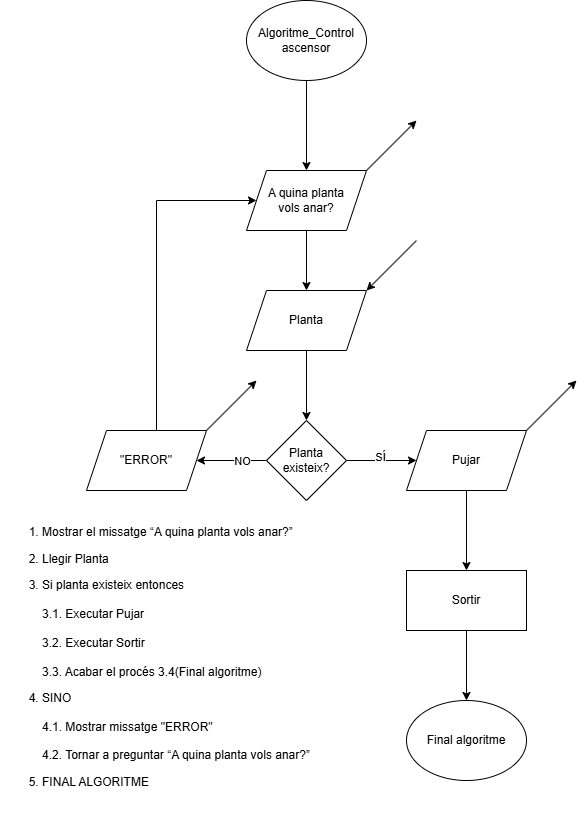

The diagram above was exported from draw.io. Its source (the exported page's mxGraphModel, read from the mxfile embedded in the PNG):
<mxGraphModel dx="947" dy="511" grid="1" gridSize="10" guides="1" tooltips="1" connect="1" arrows="1" fold="1" page="1" pageScale="1" pageWidth="827" pageHeight="1169" math="0" shadow="0">
  <root>
    <mxCell id="0" />
    <mxCell id="1" parent="0" />
    <mxCell id="MbjdO9Xow2baJ2awUoDD-17" value="" style="edgeStyle=orthogonalEdgeStyle;rounded=0;orthogonalLoop=1;jettySize=auto;html=1;" parent="1" source="MbjdO9Xow2baJ2awUoDD-1" target="MbjdO9Xow2baJ2awUoDD-16" edge="1">
      <mxGeometry relative="1" as="geometry" />
    </mxCell>
    <mxCell id="MbjdO9Xow2baJ2awUoDD-1" value="Algoritme_Control&lt;div&gt;ascensor&lt;/div&gt;" style="ellipse;whiteSpace=wrap;html=1;" parent="1" vertex="1">
      <mxGeometry x="330" y="20" width="120" height="80" as="geometry" />
    </mxCell>
    <mxCell id="MbjdO9Xow2baJ2awUoDD-15" value="" style="edgeStyle=orthogonalEdgeStyle;rounded=0;orthogonalLoop=1;jettySize=auto;html=1;entryX=0.5;entryY=0;entryDx=0;entryDy=0;" parent="1" source="MbjdO9Xow2baJ2awUoDD-16" edge="1">
      <mxGeometry relative="1" as="geometry">
        <mxPoint x="390" y="280" as="sourcePoint" />
        <mxPoint x="390" y="310" as="targetPoint" />
      </mxGeometry>
    </mxCell>
    <mxCell id="MbjdO9Xow2baJ2awUoDD-21" value="" style="edgeStyle=orthogonalEdgeStyle;rounded=0;orthogonalLoop=1;jettySize=auto;html=1;" parent="1" target="MbjdO9Xow2baJ2awUoDD-20" edge="1">
      <mxGeometry relative="1" as="geometry">
        <mxPoint x="390" y="370" as="sourcePoint" />
      </mxGeometry>
    </mxCell>
    <mxCell id="MbjdO9Xow2baJ2awUoDD-16" value="A quina planta&lt;div&gt;vols anar?&lt;/div&gt;" style="shape=parallelogram;perimeter=parallelogramPerimeter;whiteSpace=wrap;html=1;fixedSize=1;" parent="1" vertex="1">
      <mxGeometry x="330" y="190" width="120" height="60" as="geometry" />
    </mxCell>
    <mxCell id="MbjdO9Xow2baJ2awUoDD-18" value="" style="endArrow=classic;html=1;rounded=0;" parent="1" edge="1">
      <mxGeometry width="50" height="50" relative="1" as="geometry">
        <mxPoint x="450" y="190" as="sourcePoint" />
        <mxPoint x="500" y="140" as="targetPoint" />
      </mxGeometry>
    </mxCell>
    <mxCell id="MbjdO9Xow2baJ2awUoDD-19" value="" style="endArrow=none;html=1;rounded=0;endFill=0;startArrow=classic;startFill=1;" parent="1" edge="1">
      <mxGeometry width="50" height="50" relative="1" as="geometry">
        <mxPoint x="450" y="310" as="sourcePoint" />
        <mxPoint x="500" y="260" as="targetPoint" />
      </mxGeometry>
    </mxCell>
    <mxCell id="MbjdO9Xow2baJ2awUoDD-27" value="" style="edgeStyle=orthogonalEdgeStyle;rounded=0;orthogonalLoop=1;jettySize=auto;html=1;" parent="1" source="MbjdO9Xow2baJ2awUoDD-20" target="MbjdO9Xow2baJ2awUoDD-26" edge="1">
      <mxGeometry relative="1" as="geometry" />
    </mxCell>
    <mxCell id="MbjdO9Xow2baJ2awUoDD-29" value="NO" style="edgeLabel;html=1;align=center;verticalAlign=middle;resizable=0;points=[];" parent="MbjdO9Xow2baJ2awUoDD-27" vertex="1" connectable="0">
      <mxGeometry x="-0.2971" y="1" relative="1" as="geometry">
        <mxPoint as="offset" />
      </mxGeometry>
    </mxCell>
    <mxCell id="MbjdO9Xow2baJ2awUoDD-31" value="" style="edgeStyle=orthogonalEdgeStyle;rounded=0;orthogonalLoop=1;jettySize=auto;html=1;" parent="1" source="MbjdO9Xow2baJ2awUoDD-20" target="MbjdO9Xow2baJ2awUoDD-30" edge="1">
      <mxGeometry relative="1" as="geometry" />
    </mxCell>
    <mxCell id="MbjdO9Xow2baJ2awUoDD-32" value="SÍ" style="edgeLabel;html=1;align=center;verticalAlign=middle;resizable=0;points=[];" parent="MbjdO9Xow2baJ2awUoDD-31" vertex="1" connectable="0">
      <mxGeometry x="-0.0457" y="3" relative="1" as="geometry">
        <mxPoint as="offset" />
      </mxGeometry>
    </mxCell>
    <mxCell id="MbjdO9Xow2baJ2awUoDD-20" value="Planta existeix?" style="rhombus;whiteSpace=wrap;html=1;" parent="1" vertex="1">
      <mxGeometry x="350" y="440" width="80" height="80" as="geometry" />
    </mxCell>
    <mxCell id="MbjdO9Xow2baJ2awUoDD-24" value="Planta" style="shape=parallelogram;perimeter=parallelogramPerimeter;whiteSpace=wrap;html=1;fixedSize=1;" parent="1" vertex="1">
      <mxGeometry x="330" y="310" width="120" height="60" as="geometry" />
    </mxCell>
    <mxCell id="JKTiv-zpqzpILWnNpEUa-5" value="" style="edgeStyle=orthogonalEdgeStyle;rounded=0;orthogonalLoop=1;jettySize=auto;html=1;entryX=0;entryY=0.5;entryDx=0;entryDy=0;" parent="1" source="MbjdO9Xow2baJ2awUoDD-26" target="MbjdO9Xow2baJ2awUoDD-16" edge="1">
      <mxGeometry relative="1" as="geometry">
        <mxPoint x="230" y="370" as="targetPoint" />
        <Array as="points">
          <mxPoint x="240" y="220" />
        </Array>
      </mxGeometry>
    </mxCell>
    <mxCell id="MbjdO9Xow2baJ2awUoDD-26" value="&quot;ERROR&quot;" style="shape=parallelogram;perimeter=parallelogramPerimeter;whiteSpace=wrap;html=1;fixedSize=1;" parent="1" vertex="1">
      <mxGeometry x="170" y="450" width="120" height="60" as="geometry" />
    </mxCell>
    <mxCell id="MbjdO9Xow2baJ2awUoDD-28" value="" style="endArrow=classic;html=1;rounded=0;" parent="1" edge="1">
      <mxGeometry width="50" height="50" relative="1" as="geometry">
        <mxPoint x="290" y="450" as="sourcePoint" />
        <mxPoint x="340" y="400" as="targetPoint" />
      </mxGeometry>
    </mxCell>
    <mxCell id="JKTiv-zpqzpILWnNpEUa-7" value="" style="edgeStyle=orthogonalEdgeStyle;rounded=0;orthogonalLoop=1;jettySize=auto;html=1;" parent="1" source="MbjdO9Xow2baJ2awUoDD-30" target="JKTiv-zpqzpILWnNpEUa-6" edge="1">
      <mxGeometry relative="1" as="geometry" />
    </mxCell>
    <mxCell id="MbjdO9Xow2baJ2awUoDD-30" value="Pujar" style="shape=parallelogram;perimeter=parallelogramPerimeter;whiteSpace=wrap;html=1;fixedSize=1;" parent="1" vertex="1">
      <mxGeometry x="490" y="450" width="120" height="60" as="geometry" />
    </mxCell>
    <mxCell id="JKTiv-zpqzpILWnNpEUa-3" value="" style="endArrow=classic;html=1;rounded=0;" parent="1" edge="1">
      <mxGeometry width="50" height="50" relative="1" as="geometry">
        <mxPoint x="610" y="450" as="sourcePoint" />
        <mxPoint x="660" y="400" as="targetPoint" />
      </mxGeometry>
    </mxCell>
    <mxCell id="JKTiv-zpqzpILWnNpEUa-9" value="" style="edgeStyle=orthogonalEdgeStyle;rounded=0;orthogonalLoop=1;jettySize=auto;html=1;" parent="1" source="JKTiv-zpqzpILWnNpEUa-6" target="JKTiv-zpqzpILWnNpEUa-8" edge="1">
      <mxGeometry relative="1" as="geometry" />
    </mxCell>
    <mxCell id="JKTiv-zpqzpILWnNpEUa-6" value="Sortir" style="whiteSpace=wrap;html=1;" parent="1" vertex="1">
      <mxGeometry x="490" y="590" width="120" height="60" as="geometry" />
    </mxCell>
    <mxCell id="JKTiv-zpqzpILWnNpEUa-8" value="Final algoritme" style="ellipse;whiteSpace=wrap;html=1;" parent="1" vertex="1">
      <mxGeometry x="490" y="720" width="120" height="80" as="geometry" />
    </mxCell>
    <mxCell id="B9-A6_7mzZLl7tru1WVy-3" value="&lt;ol data-start=&quot;314&quot; data-end=&quot;641&quot;&gt;&lt;li data-start=&quot;314&quot; data-end=&quot;370&quot;&gt;&lt;p data-start=&quot;317&quot; data-end=&quot;370&quot;&gt;Mostrar el missatge &lt;span data-start=&quot;337&quot; data-end=&quot;368&quot;&gt;“A quina planta vols anar?”&lt;/span&gt;&lt;/p&gt;&lt;/li&gt;&lt;li data-start=&quot;371&quot; data-end=&quot;393&quot;&gt;&lt;p data-start=&quot;374&quot; data-end=&quot;393&quot;&gt;Llegir &lt;span data-start=&quot;381&quot; data-end=&quot;391&quot;&gt;Planta&lt;/span&gt;&lt;/p&gt;&lt;/li&gt;&lt;li data-start=&quot;394&quot; data-end=&quot;538&quot;&gt;&lt;p data-start=&quot;397&quot; data-end=&quot;538&quot;&gt;&lt;span data-start=&quot;397&quot; data-end=&quot;428&quot; style=&quot;&quot;&gt;Si planta existeix entonces&lt;/span&gt;&lt;br data-start=&quot;428&quot; data-end=&quot;431&quot;&gt;&lt;br&gt;3.1. Executar &lt;span data-start=&quot;448&quot; data-end=&quot;457&quot;&gt;Pujar&lt;/span&gt;&lt;br data-start=&quot;457&quot; data-end=&quot;460&quot;&gt;&lt;br&gt;3.2. Executar &lt;span data-start=&quot;477&quot; data-end=&quot;487&quot;&gt;Sortir&lt;/span&gt;&lt;br data-start=&quot;487&quot; data-end=&quot;490&quot;&gt;&lt;br&gt;3.3. Acabar el procés&amp;nbsp;&lt;span style=&quot;background-color: transparent; color: light-dark(rgb(0, 0, 0), rgb(255, 255, 255));&quot;&gt;3.4&lt;/span&gt;&lt;span style=&quot;background-color: transparent; color: light-dark(rgb(0, 0, 0), rgb(255, 255, 255));&quot;&gt;(&lt;/span&gt;&lt;span data-start=&quot;516&quot; data-end=&quot;535&quot; data-is-only-node=&quot;&quot; style=&quot;background-color: transparent; color: light-dark(rgb(0, 0, 0), rgb(255, 255, 255));&quot;&gt;Final algoritme&lt;/span&gt;&lt;span style=&quot;background-color: transparent; color: light-dark(rgb(0, 0, 0), rgb(255, 255, 255));&quot;&gt;)&lt;/span&gt;&lt;/p&gt;&lt;/li&gt;&lt;li data-start=&quot;539&quot; data-end=&quot;641&quot;&gt;&lt;p data-start=&quot;542&quot; data-end=&quot;641&quot;&gt;&lt;span data-start=&quot;542&quot; data-end=&quot;550&quot;&gt;SINO&lt;/span&gt;&lt;br data-start=&quot;550&quot; data-end=&quot;553&quot;&gt;&lt;br&gt;4.1. Mostrar missatge&amp;nbsp;&lt;span data-start=&quot;569&quot; data-end=&quot;580&quot;&gt;&quot;ERROR&quot;&lt;/span&gt;&lt;br data-start=&quot;580&quot; data-end=&quot;583&quot;&gt;&lt;br&gt;4.2. Tornar a preguntar &lt;span data-start=&quot;610&quot; data-end=&quot;641&quot;&gt;“A quina planta vols anar?”&lt;/span&gt;&lt;/p&gt;&lt;/li&gt;&lt;li data-start=&quot;539&quot; data-end=&quot;641&quot;&gt;&lt;p data-start=&quot;542&quot; data-end=&quot;641&quot;&gt;&lt;span data-start=&quot;610&quot; data-end=&quot;641&quot;&gt;FINAL ALGORITME&lt;/span&gt;&lt;/p&gt;&lt;/li&gt;&lt;br&gt;&lt;/ol&gt;" style="text;html=1;whiteSpace=wrap;strokeColor=none;fillColor=none;align=left;verticalAlign=middle;rounded=0;" vertex="1" parent="1">
      <mxGeometry x="84" y="530" width="316" height="320" as="geometry" />
    </mxCell>
  </root>
</mxGraphModel>